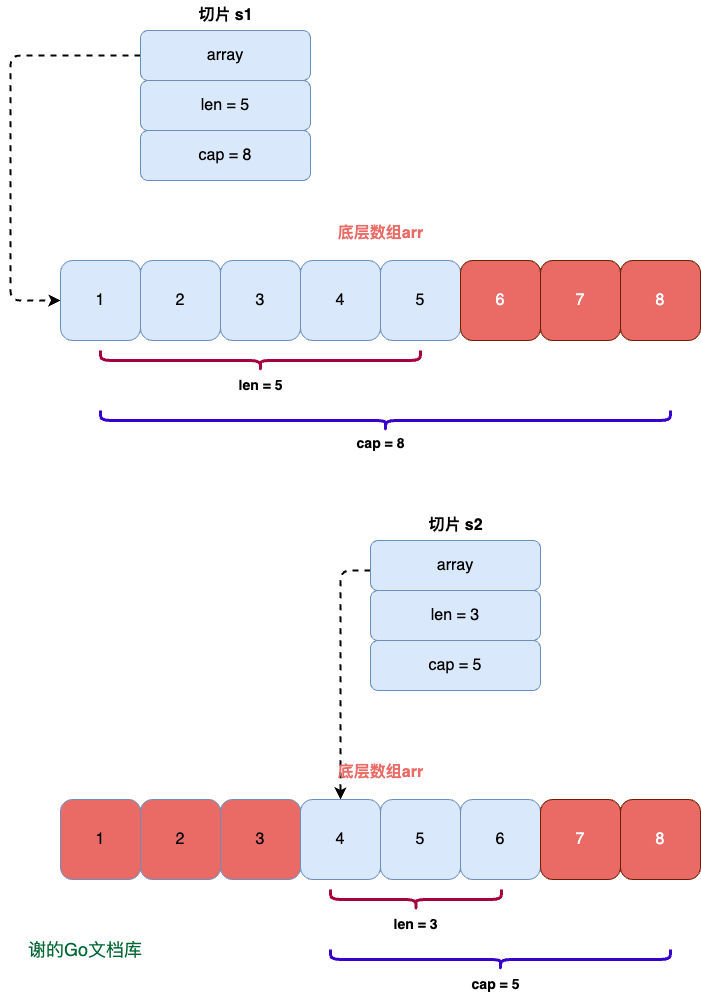

The diagram above was exported from draw.io. Its source (the exported page's mxGraphModel, read from the mxfile embedded in the PNG):
<mxGraphModel dx="1130" dy="887" grid="1" gridSize="10" guides="1" tooltips="1" connect="1" arrows="1" fold="1" page="1" pageScale="1" pageWidth="827" pageHeight="1169" background="none" math="0" shadow="0">
  <root>
    <mxCell id="0" />
    <mxCell id="1" parent="0" />
    <mxCell id="ldjwzb2-9LB4Ku_x2BO6-31" style="edgeStyle=orthogonalEdgeStyle;rounded=1;orthogonalLoop=1;jettySize=auto;html=1;entryX=0;entryY=0.5;entryDx=0;entryDy=0;strokeWidth=2;dashed=1;" parent="1" source="ldjwzb2-9LB4Ku_x2BO6-2" target="ldjwzb2-9LB4Ku_x2BO6-19" edge="1">
      <mxGeometry relative="1" as="geometry">
        <Array as="points">
          <mxPoint x="100" y="165" />
          <mxPoint x="100" y="410" />
        </Array>
      </mxGeometry>
    </mxCell>
    <mxCell id="ldjwzb2-9LB4Ku_x2BO6-2" value="&lt;font style=&quot;font-size: 16px;&quot;&gt;array&lt;/font&gt;" style="rounded=1;whiteSpace=wrap;html=1;fillColor=#dae8fc;strokeColor=#6c8ebf;" parent="1" vertex="1">
      <mxGeometry x="230" y="140" width="170" height="50" as="geometry" />
    </mxCell>
    <mxCell id="ldjwzb2-9LB4Ku_x2BO6-3" value="&lt;span style=&quot;font-size: 16px;&quot;&gt;len = 5&lt;/span&gt;" style="rounded=1;whiteSpace=wrap;html=1;fillColor=#dae8fc;strokeColor=#6c8ebf;" parent="1" vertex="1">
      <mxGeometry x="230" y="190" width="170" height="50" as="geometry" />
    </mxCell>
    <mxCell id="ldjwzb2-9LB4Ku_x2BO6-4" value="&lt;font style=&quot;font-size: 16px;&quot;&gt;cap = 8&lt;/font&gt;" style="rounded=1;whiteSpace=wrap;html=1;fillColor=#dae8fc;strokeColor=#6c8ebf;" parent="1" vertex="1">
      <mxGeometry x="230" y="240" width="170" height="50" as="geometry" />
    </mxCell>
    <mxCell id="ldjwzb2-9LB4Ku_x2BO6-5" value="&lt;font style=&quot;font-size: 16px;&quot;&gt;&lt;b&gt;切片 s1&lt;/b&gt;&lt;/font&gt;" style="text;html=1;align=center;verticalAlign=middle;resizable=0;points=[];autosize=1;strokeColor=none;fillColor=none;rounded=1;" parent="1" vertex="1">
      <mxGeometry x="275" y="110" width="80" height="30" as="geometry" />
    </mxCell>
    <mxCell id="ldjwzb2-9LB4Ku_x2BO6-19" value="&lt;font style=&quot;font-size: 16px;&quot;&gt;1&lt;/font&gt;" style="whiteSpace=wrap;html=1;aspect=fixed;fillColor=#dae8fc;strokeColor=#6c8ebf;rounded=1;" parent="1" vertex="1">
      <mxGeometry x="150" y="370" width="80" height="80" as="geometry" />
    </mxCell>
    <mxCell id="ldjwzb2-9LB4Ku_x2BO6-21" value="&lt;font style=&quot;font-size: 16px;&quot;&gt;2&lt;/font&gt;" style="whiteSpace=wrap;html=1;aspect=fixed;fillColor=#dae8fc;strokeColor=#6c8ebf;rounded=1;" parent="1" vertex="1">
      <mxGeometry x="230" y="370" width="80" height="80" as="geometry" />
    </mxCell>
    <mxCell id="ldjwzb2-9LB4Ku_x2BO6-22" value="&lt;font style=&quot;font-size: 16px;&quot;&gt;3&lt;/font&gt;" style="whiteSpace=wrap;html=1;aspect=fixed;fillColor=#dae8fc;strokeColor=#6c8ebf;rounded=1;" parent="1" vertex="1">
      <mxGeometry x="310" y="370" width="80" height="80" as="geometry" />
    </mxCell>
    <mxCell id="ldjwzb2-9LB4Ku_x2BO6-26" value="&lt;font style=&quot;font-size: 16px;&quot;&gt;4&lt;/font&gt;" style="whiteSpace=wrap;html=1;aspect=fixed;fillColor=#dae8fc;strokeColor=#6c8ebf;rounded=1;" parent="1" vertex="1">
      <mxGeometry x="390" y="370" width="80" height="80" as="geometry" />
    </mxCell>
    <mxCell id="ldjwzb2-9LB4Ku_x2BO6-27" value="&lt;font style=&quot;font-size: 16px;&quot;&gt;5&lt;/font&gt;" style="whiteSpace=wrap;html=1;aspect=fixed;fillColor=#dae8fc;strokeColor=#6c8ebf;rounded=1;" parent="1" vertex="1">
      <mxGeometry x="470" y="370" width="80" height="80" as="geometry" />
    </mxCell>
    <mxCell id="ldjwzb2-9LB4Ku_x2BO6-28" value="&lt;font style=&quot;font-size: 16px;&quot;&gt;6&lt;/font&gt;" style="whiteSpace=wrap;html=1;aspect=fixed;fillColor=#EA6B66;strokeColor=#6D1F00;fontColor=#ffffff;rounded=1;" parent="1" vertex="1">
      <mxGeometry x="550" y="370" width="80" height="80" as="geometry" />
    </mxCell>
    <mxCell id="ldjwzb2-9LB4Ku_x2BO6-29" value="&lt;font style=&quot;font-size: 16px;&quot;&gt;7&lt;/font&gt;" style="whiteSpace=wrap;html=1;aspect=fixed;fillColor=#EA6B66;strokeColor=#6D1F00;fontColor=#ffffff;rounded=1;" parent="1" vertex="1">
      <mxGeometry x="630" y="370" width="80" height="80" as="geometry" />
    </mxCell>
    <mxCell id="ldjwzb2-9LB4Ku_x2BO6-30" value="&lt;font style=&quot;font-size: 16px;&quot;&gt;8&lt;/font&gt;" style="whiteSpace=wrap;html=1;aspect=fixed;fillColor=#EA6B66;strokeColor=#6D1F00;fontColor=#ffffff;rounded=1;" parent="1" vertex="1">
      <mxGeometry x="710" y="370" width="80" height="80" as="geometry" />
    </mxCell>
    <mxCell id="ldjwzb2-9LB4Ku_x2BO6-37" value="" style="shape=curlyBracket;whiteSpace=wrap;html=1;rounded=1;labelPosition=left;verticalLabelPosition=middle;align=right;verticalAlign=middle;rotation=270;strokeWidth=3;fillColor=#d80073;fontColor=#ffffff;strokeColor=#A50040;" parent="1" vertex="1">
      <mxGeometry x="340" y="310" width="20" height="320" as="geometry" />
    </mxCell>
    <mxCell id="ldjwzb2-9LB4Ku_x2BO6-38" value="&lt;font style=&quot;font-size: 14px;&quot;&gt;&lt;b&gt;len = 5&lt;/b&gt;&lt;/font&gt;" style="text;html=1;align=center;verticalAlign=middle;resizable=0;points=[];autosize=1;strokeColor=none;fillColor=none;rounded=1;" parent="1" vertex="1">
      <mxGeometry x="315" y="480" width="70" height="30" as="geometry" />
    </mxCell>
    <mxCell id="ldjwzb2-9LB4Ku_x2BO6-39" value="" style="shape=curlyBracket;whiteSpace=wrap;html=1;rounded=1;flipH=1;labelPosition=right;verticalLabelPosition=middle;align=left;verticalAlign=middle;direction=north;strokeWidth=3;fillColor=#6a00ff;fontColor=#ffffff;strokeColor=#3700CC;" parent="1" vertex="1">
      <mxGeometry x="190" y="520" width="570" height="20" as="geometry" />
    </mxCell>
    <mxCell id="ldjwzb2-9LB4Ku_x2BO6-40" value="&lt;font style=&quot;font-size: 14px;&quot;&gt;&lt;b&gt;cap = 8&lt;/b&gt;&lt;/font&gt;" style="text;html=1;align=center;verticalAlign=middle;resizable=0;points=[];autosize=1;strokeColor=none;fillColor=none;rounded=1;" parent="1" vertex="1">
      <mxGeometry x="435" y="538" width="70" height="30" as="geometry" />
    </mxCell>
    <mxCell id="ldjwzb2-9LB4Ku_x2BO6-41" value="&lt;font color=&quot;#ea6b66&quot; style=&quot;font-size: 16px;&quot;&gt;&lt;b style=&quot;&quot;&gt;底层数组arr&lt;/b&gt;&lt;/font&gt;" style="text;html=1;align=center;verticalAlign=middle;resizable=0;points=[];autosize=1;strokeColor=none;fillColor=none;rounded=1;" parent="1" vertex="1">
      <mxGeometry x="415" y="328" width="110" height="30" as="geometry" />
    </mxCell>
    <mxCell id="ldjwzb2-9LB4Ku_x2BO6-63" style="edgeStyle=orthogonalEdgeStyle;rounded=1;orthogonalLoop=1;jettySize=auto;html=1;entryX=0.5;entryY=0;entryDx=0;entryDy=0;strokeWidth=2;dashed=1;" parent="1" source="ldjwzb2-9LB4Ku_x2BO6-44" target="ldjwzb2-9LB4Ku_x2BO6-51" edge="1">
      <mxGeometry relative="1" as="geometry">
        <Array as="points">
          <mxPoint x="430" y="680" />
        </Array>
      </mxGeometry>
    </mxCell>
    <mxCell id="ldjwzb2-9LB4Ku_x2BO6-44" value="&lt;font style=&quot;font-size: 16px;&quot;&gt;array&lt;/font&gt;" style="rounded=1;whiteSpace=wrap;html=1;fillColor=#dae8fc;strokeColor=#6c8ebf;" parent="1" vertex="1">
      <mxGeometry x="460" y="650" width="170" height="50" as="geometry" />
    </mxCell>
    <mxCell id="ldjwzb2-9LB4Ku_x2BO6-45" value="&lt;span style=&quot;font-size: 16px;&quot;&gt;len = 3&lt;/span&gt;" style="rounded=1;whiteSpace=wrap;html=1;fillColor=#dae8fc;strokeColor=#6c8ebf;" parent="1" vertex="1">
      <mxGeometry x="460" y="700" width="170" height="50" as="geometry" />
    </mxCell>
    <mxCell id="ldjwzb2-9LB4Ku_x2BO6-46" value="&lt;font style=&quot;font-size: 16px;&quot;&gt;cap = 5&lt;/font&gt;" style="rounded=1;whiteSpace=wrap;html=1;fillColor=#dae8fc;strokeColor=#6c8ebf;" parent="1" vertex="1">
      <mxGeometry x="460" y="750" width="170" height="50" as="geometry" />
    </mxCell>
    <mxCell id="ldjwzb2-9LB4Ku_x2BO6-47" value="&lt;font style=&quot;font-size: 16px;&quot;&gt;&lt;b&gt;切片 s2&lt;/b&gt;&lt;/font&gt;" style="text;html=1;align=center;verticalAlign=middle;resizable=0;points=[];autosize=1;strokeColor=none;fillColor=none;rounded=1;" parent="1" vertex="1">
      <mxGeometry x="505" y="620" width="80" height="30" as="geometry" />
    </mxCell>
    <mxCell id="ldjwzb2-9LB4Ku_x2BO6-48" value="&lt;font style=&quot;font-size: 16px;&quot;&gt;1&lt;/font&gt;" style="whiteSpace=wrap;html=1;aspect=fixed;fillColor=#EA6B66;strokeColor=#6c8ebf;rounded=1;" parent="1" vertex="1">
      <mxGeometry x="150" y="909" width="80" height="80" as="geometry" />
    </mxCell>
    <mxCell id="ldjwzb2-9LB4Ku_x2BO6-49" value="&lt;font style=&quot;font-size: 16px;&quot;&gt;2&lt;/font&gt;" style="whiteSpace=wrap;html=1;aspect=fixed;fillColor=#EA6B66;strokeColor=#6c8ebf;rounded=1;" parent="1" vertex="1">
      <mxGeometry x="230" y="909" width="80" height="80" as="geometry" />
    </mxCell>
    <mxCell id="ldjwzb2-9LB4Ku_x2BO6-50" value="&lt;font style=&quot;font-size: 16px;&quot;&gt;3&lt;/font&gt;" style="whiteSpace=wrap;html=1;aspect=fixed;fillColor=#EA6B66;strokeColor=#6c8ebf;rounded=1;" parent="1" vertex="1">
      <mxGeometry x="310" y="909" width="80" height="80" as="geometry" />
    </mxCell>
    <mxCell id="ldjwzb2-9LB4Ku_x2BO6-51" value="&lt;font style=&quot;font-size: 16px;&quot;&gt;4&lt;/font&gt;" style="whiteSpace=wrap;html=1;aspect=fixed;fillColor=#dae8fc;strokeColor=#6c8ebf;rounded=1;" parent="1" vertex="1">
      <mxGeometry x="390" y="909" width="80" height="80" as="geometry" />
    </mxCell>
    <mxCell id="ldjwzb2-9LB4Ku_x2BO6-52" value="&lt;font style=&quot;font-size: 16px;&quot;&gt;5&lt;/font&gt;" style="whiteSpace=wrap;html=1;aspect=fixed;fillColor=#dae8fc;strokeColor=#6c8ebf;rounded=1;" parent="1" vertex="1">
      <mxGeometry x="470" y="909" width="80" height="80" as="geometry" />
    </mxCell>
    <mxCell id="ldjwzb2-9LB4Ku_x2BO6-53" value="&lt;font style=&quot;font-size: 16px;&quot;&gt;6&lt;/font&gt;" style="whiteSpace=wrap;html=1;aspect=fixed;fillColor=#dae8fc;strokeColor=#6c8ebf;rounded=1;" parent="1" vertex="1">
      <mxGeometry x="550" y="909" width="80" height="80" as="geometry" />
    </mxCell>
    <mxCell id="ldjwzb2-9LB4Ku_x2BO6-54" value="&lt;font style=&quot;font-size: 16px;&quot;&gt;7&lt;/font&gt;" style="whiteSpace=wrap;html=1;aspect=fixed;fillColor=#EA6B66;strokeColor=#6D1F00;fontColor=#ffffff;rounded=1;" parent="1" vertex="1">
      <mxGeometry x="630" y="909" width="80" height="80" as="geometry" />
    </mxCell>
    <mxCell id="ldjwzb2-9LB4Ku_x2BO6-55" value="&lt;font style=&quot;font-size: 16px;&quot;&gt;8&lt;/font&gt;" style="whiteSpace=wrap;html=1;aspect=fixed;fillColor=#EA6B66;strokeColor=#6D1F00;fontColor=#ffffff;rounded=1;" parent="1" vertex="1">
      <mxGeometry x="710" y="909" width="80" height="80" as="geometry" />
    </mxCell>
    <mxCell id="ldjwzb2-9LB4Ku_x2BO6-56" value="" style="shape=curlyBracket;whiteSpace=wrap;html=1;rounded=1;labelPosition=left;verticalLabelPosition=middle;align=right;verticalAlign=middle;rotation=270;strokeWidth=3;fillColor=#d80073;fontColor=#ffffff;strokeColor=#A50040;" parent="1" vertex="1">
      <mxGeometry x="495.5" y="923.5" width="20" height="171" as="geometry" />
    </mxCell>
    <mxCell id="ldjwzb2-9LB4Ku_x2BO6-57" value="&lt;font style=&quot;font-size: 14px;&quot;&gt;&lt;b&gt;len = 3&lt;/b&gt;&lt;/font&gt;" style="text;html=1;align=center;verticalAlign=middle;resizable=0;points=[];autosize=1;strokeColor=none;fillColor=none;rounded=1;" parent="1" vertex="1">
      <mxGeometry x="470" y="1019" width="70" height="30" as="geometry" />
    </mxCell>
    <mxCell id="ldjwzb2-9LB4Ku_x2BO6-58" value="" style="shape=curlyBracket;whiteSpace=wrap;html=1;rounded=1;flipH=1;labelPosition=right;verticalLabelPosition=middle;align=left;verticalAlign=middle;direction=north;strokeWidth=3;fillColor=#6a00ff;fontColor=#ffffff;strokeColor=#3700CC;" parent="1" vertex="1">
      <mxGeometry x="420" y="1059" width="340" height="20" as="geometry" />
    </mxCell>
    <mxCell id="ldjwzb2-9LB4Ku_x2BO6-59" value="&lt;font style=&quot;font-size: 14px;&quot;&gt;&lt;b&gt;cap = 5&lt;/b&gt;&lt;/font&gt;" style="text;html=1;align=center;verticalAlign=middle;resizable=0;points=[];autosize=1;strokeColor=none;fillColor=none;rounded=1;" parent="1" vertex="1">
      <mxGeometry x="550" y="1079" width="70" height="30" as="geometry" />
    </mxCell>
    <mxCell id="ldjwzb2-9LB4Ku_x2BO6-60" value="&lt;font color=&quot;#ea6b66&quot; style=&quot;font-size: 16px;&quot;&gt;&lt;b style=&quot;&quot;&gt;底层数组arr&lt;/b&gt;&lt;/font&gt;" style="text;html=1;align=center;verticalAlign=middle;resizable=0;points=[];autosize=1;strokeColor=none;fillColor=none;rounded=1;" parent="1" vertex="1">
      <mxGeometry x="415" y="867" width="110" height="30" as="geometry" />
    </mxCell>
    <mxCell id="Ks_QTKJ0d7NJrNGDYOGx-1" value="&lt;font color=&quot;#006633&quot; style=&quot;font-size: 18px;&quot;&gt;谢的Go文档库&lt;/font&gt;" style="text;html=1;align=center;verticalAlign=middle;whiteSpace=wrap;rounded=1;shadow=0;" vertex="1" parent="1">
      <mxGeometry x="90" y="1038" width="170" height="41" as="geometry" />
    </mxCell>
  </root>
</mxGraphModel>